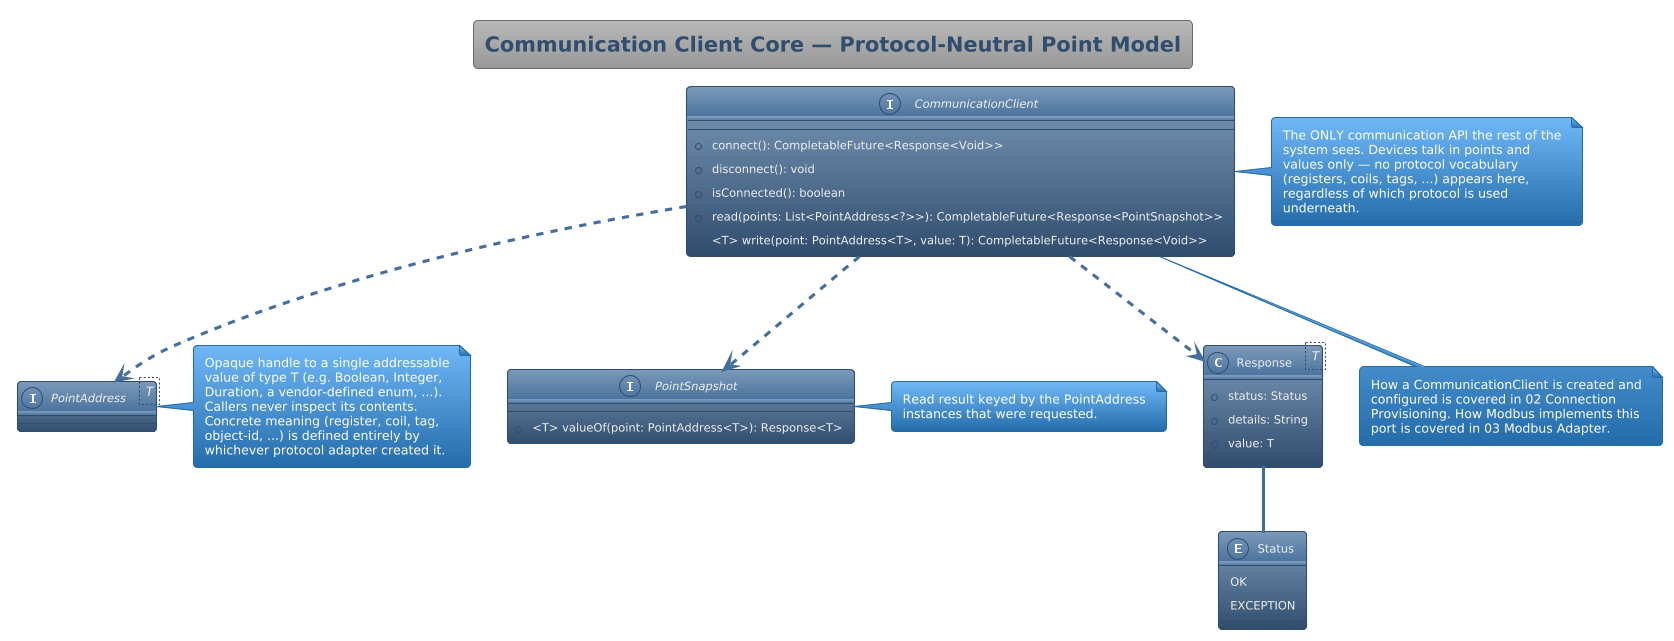

The diagram above was rendered by PlantUML. Its source (embedded in the PNG):
@startuml
'https://plantuml.com/class-diagram
!theme spacelab

title Communication Client Core — Protocol-Neutral Point Model

interface PointAddress<T> {
}
note right of PointAddress
  Opaque handle to a single addressable
  value of type T (e.g. Boolean, Integer,
  Duration, a vendor-defined enum, ...).
  Callers never inspect its contents.
  Concrete meaning (register, coil, tag,
  object-id, ...) is defined entirely by
  whichever protocol adapter created it.
end note

interface PointSnapshot {
  +<T> valueOf(point: PointAddress<T>): Response<T>
}
note right of PointSnapshot
  Read result keyed by the PointAddress
  instances that were requested.
end note

interface CommunicationClient {
  +connect(): CompletableFuture<Response<Void>>
  +disconnect(): void
  +isConnected(): boolean
  +read(points: List<PointAddress<?>>): CompletableFuture<Response<PointSnapshot>>
  +<T> write(point: PointAddress<T>, value: T): CompletableFuture<Response<Void>>
}
note right of CommunicationClient
  The ONLY communication API the rest of the
  system sees. Devices talk in points and
  values only — no protocol vocabulary
  (registers, coils, tags, ...) appears here,
  regardless of which protocol is used
  underneath.
end note

class Response<T> {
  +status: Status
  +details: String
  +value: T
}

enum Status {
  OK
  EXCEPTION
}

CommunicationClient ..> PointAddress : reads/writes
CommunicationClient ..> PointSnapshot : returns from read
CommunicationClient ..> Response : returns
Response -- Status

note bottom of CommunicationClient
  How a CommunicationClient is created and
  configured is covered in 02 Connection
  Provisioning. How Modbus implements this
  port is covered in 03 Modbus Adapter.
end note

@enduml